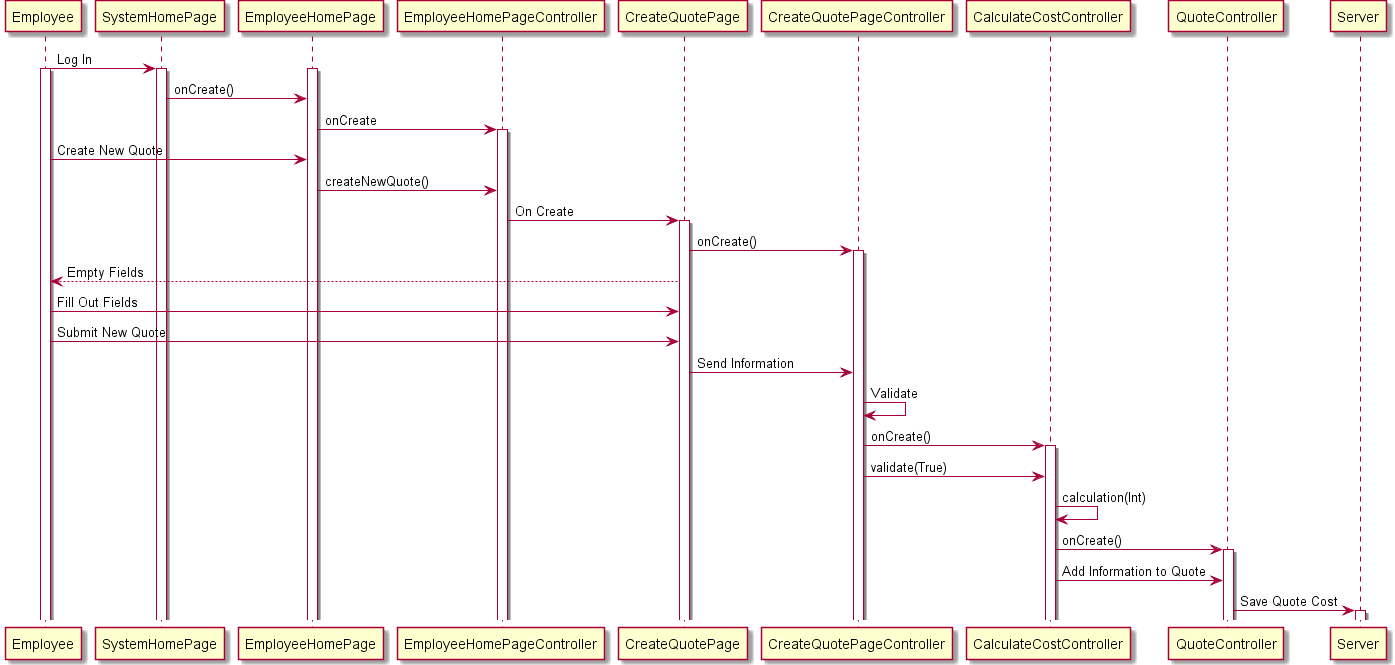

The diagram above was rendered by PlantUML. Its source (embedded in the PNG):
@startuml
Employee -> SystemHomePage : Log In
activate Employee
activate SystemHomePage
activate EmployeeHomePage
SystemHomePage -> EmployeeHomePage  : onCreate()
EmployeeHomePage -> EmployeeHomePageController: onCreate
activate EmployeeHomePageController
Employee -> EmployeeHomePage : Create New Quote
EmployeeHomePage -> EmployeeHomePageController : createNewQuote()
EmployeeHomePageController -> CreateQuotePage : On Create
activate CreateQuotePage
CreateQuotePage -> CreateQuotePageController : onCreate()
activate CreateQuotePageController
CreateQuotePage --> Employee : Empty Fields
Employee -> CreateQuotePage : Fill Out Fields
Employee -> CreateQuotePage : Submit New Quote
CreateQuotePage -> CreateQuotePageController : Send Information
CreateQuotePageController -> CreateQuotePageController : Validate
CreateQuotePageController -> CalculateCostController : onCreate()
activate CalculateCostController
CreateQuotePageController -> CalculateCostController : validate(True)
CalculateCostController -> CalculateCostController : calculation(Int)
CalculateCostController -> QuoteController : onCreate()
activate QuoteController
CalculateCostController -> QuoteController : Add Information to Quote
QuoteController -> Server : Save Quote Cost
activate Server
@enduml